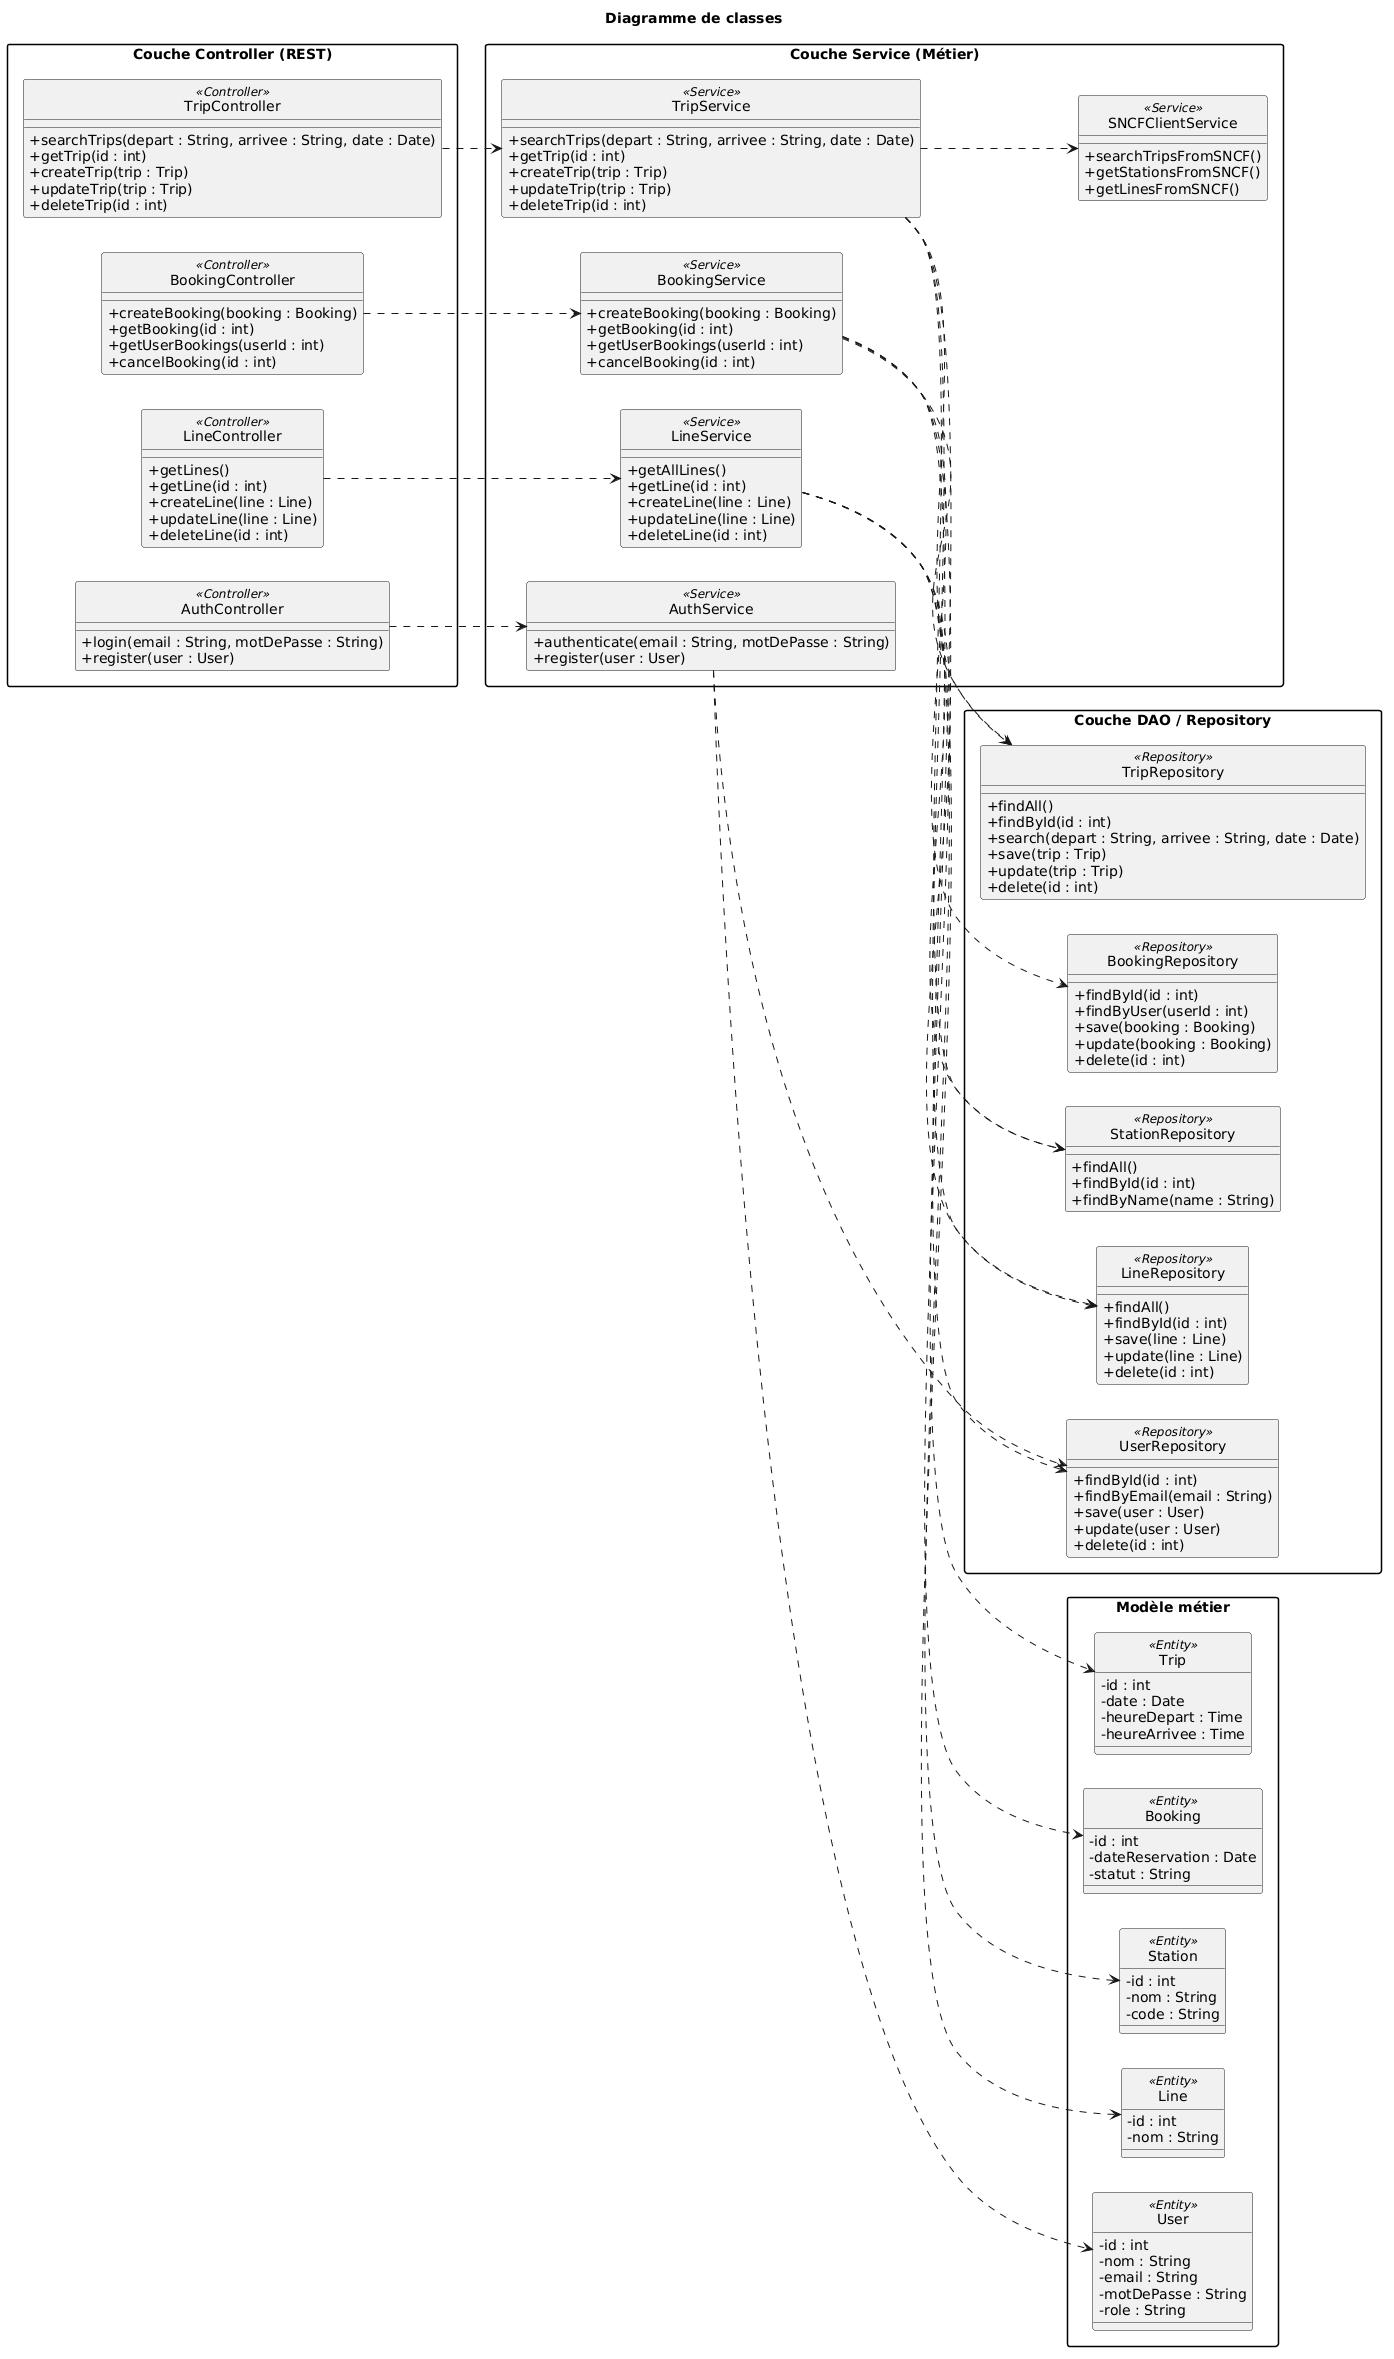

The diagram above was rendered by PlantUML. Its source (embedded in the PNG):
@startuml
title Diagramme de classes

' =========================================================
' PARAMETRES GENERAUX
' =========================================================

skinparam classAttributeIconSize 0
skinparam packageStyle rectangle
skinparam linetype ort
skinparam shadowing false

hide circle

left to right direction


' =========================================================
' COUCHE CONTROLLER
' =========================================================

package "Couche Controller (REST)" {

    class AuthController <<Controller>> {
        + login(email : String, motDePasse : String)
        + register(user : User)
    }

    class LineController <<Controller>> {
        + getLines()
        + getLine(id : int)
        + createLine(line : Line)
        + updateLine(line : Line)
        + deleteLine(id : int)
    }

    class TripController <<Controller>> {
        + searchTrips(depart : String, arrivee : String, date : Date)
        + getTrip(id : int)
        + createTrip(trip : Trip)
        + updateTrip(trip : Trip)
        + deleteTrip(id : int)
    }

    class BookingController <<Controller>> {
        + createBooking(booking : Booking)
        + getBooking(id : int)
        + getUserBookings(userId : int)
        + cancelBooking(id : int)
    }
}


' =========================================================
' COUCHE SERVICE
' =========================================================

package "Couche Service (Métier)" {

    class AuthService <<Service>> {
        + authenticate(email : String, motDePasse : String)
        + register(user : User)
    }

    class LineService <<Service>> {
        + getAllLines()
        + getLine(id : int)
        + createLine(line : Line)
        + updateLine(line : Line)
        + deleteLine(id : int)
    }

    class TripService <<Service>> {
        + searchTrips(depart : String, arrivee : String, date : Date)
        + getTrip(id : int)
        + createTrip(trip : Trip)
        + updateTrip(trip : Trip)
        + deleteTrip(id : int)
    }

    class BookingService <<Service>> {
        + createBooking(booking : Booking)
        + getBooking(id : int)
        + getUserBookings(userId : int)
        + cancelBooking(id : int)
    }

    class SNCFClientService <<Service>> {
        + searchTripsFromSNCF()
        + getStationsFromSNCF()
        + getLinesFromSNCF()
    }
}


' =========================================================
' COUCHE DAO / REPOSITORY
' =========================================================

package "Couche DAO / Repository" {

    class UserRepository <<Repository>> {
        + findById(id : int)
        + findByEmail(email : String)
        + save(user : User)
        + update(user : User)
        + delete(id : int)
    }

    class LineRepository <<Repository>> {
        + findAll()
        + findById(id : int)
        + save(line : Line)
        + update(line : Line)
        + delete(id : int)
    }

    class StationRepository <<Repository>> {
        + findAll()
        + findById(id : int)
        + findByName(name : String)
    }

    class TripRepository <<Repository>> {
        + findAll()
        + findById(id : int)
        + search(depart : String, arrivee : String, date : Date)
        + save(trip : Trip)
        + update(trip : Trip)
        + delete(id : int)
    }

    class BookingRepository <<Repository>> {
        + findById(id : int)
        + findByUser(userId : int)
        + save(booking : Booking)
        + update(booking : Booking)
        + delete(id : int)
    }
}


' =========================================================
' MODELE METIER
' =========================================================

package "Modèle métier" {

    class User <<Entity>> {
        - id : int
        - nom : String
        - email : String
        - motDePasse : String
        - role : String
    }

    class Line <<Entity>> {
        - id : int
        - nom : String
    }

    class Station <<Entity>> {
        - id : int
        - nom : String
        - code : String
    }

    class Trip <<Entity>> {
        - id : int
        - date : Date
        - heureDepart : Time
        - heureArrivee : Time
    }

    class Booking <<Entity>> {
        - id : int
        - dateReservation : Date
        - statut : String
    }
}


' =========================================================
' CONTROLLERS -> SERVICES
' =========================================================

AuthController ..> AuthService
LineController ..> LineService
TripController ..> TripService
BookingController ..> BookingService


' =========================================================
' SERVICES -> REPOSITORIES
' =========================================================

AuthService ..> UserRepository

LineService ..> LineRepository
LineService ..> StationRepository

TripService ..> TripRepository
TripService ..> LineRepository
TripService ..> StationRepository

BookingService ..> BookingRepository
BookingService ..> TripRepository
BookingService ..> UserRepository


' =========================================================
' SERVICE SNCF
' =========================================================

TripService ..> SNCFClientService

' =========================================================
' SERVICES -> ENTITES
' =========================================================

AuthService ..> User

LineService ..> Line
LineService ..> Station

TripService ..> Trip

BookingService ..> Booking
@enduml